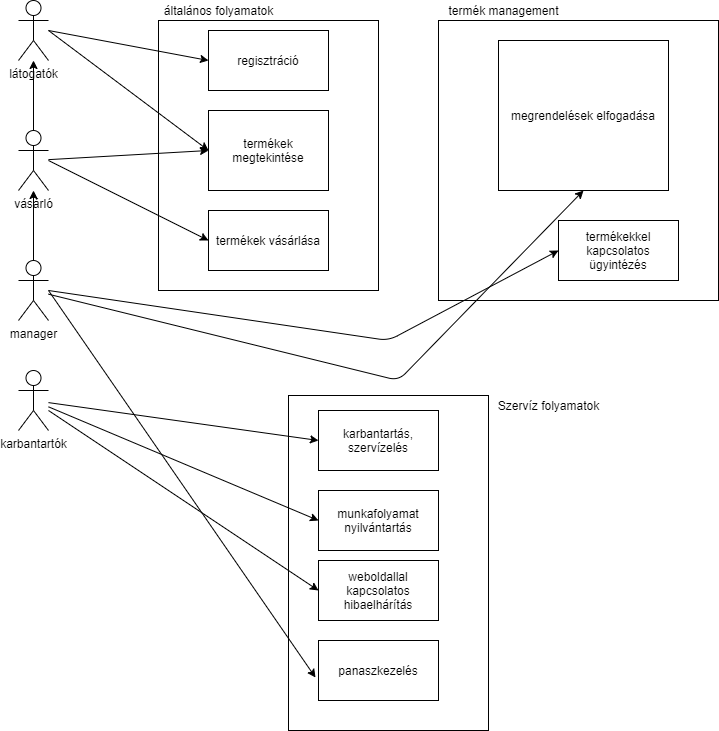

The diagram above was exported from draw.io. Its source (the exported page's mxGraphModel, read from the mxfile embedded in the PNG):
<mxGraphModel dx="1241" dy="450" grid="1" gridSize="10" guides="1" tooltips="1" connect="1" arrows="1" fold="1" page="1" pageScale="1" pageWidth="827" pageHeight="1169" math="0" shadow="0">
  <root>
    <mxCell id="0" />
    <mxCell id="1" parent="0" />
    <mxCell id="4pExGRbaKtn4JI-TfpPR-23" value="" style="rounded=0;whiteSpace=wrap;html=1;" vertex="1" parent="1">
      <mxGeometry x="500" y="70" width="280" height="280" as="geometry" />
    </mxCell>
    <mxCell id="4pExGRbaKtn4JI-TfpPR-21" value="" style="rounded=0;whiteSpace=wrap;html=1;" vertex="1" parent="1">
      <mxGeometry x="220" y="70" width="220" height="270" as="geometry" />
    </mxCell>
    <mxCell id="4pExGRbaKtn4JI-TfpPR-19" value="" style="rounded=0;whiteSpace=wrap;html=1;" vertex="1" parent="1">
      <mxGeometry x="350" y="445" width="200" height="335" as="geometry" />
    </mxCell>
    <mxCell id="4BkeFvESTtSmQ851zs3P-1" value="látogatók&lt;br&gt;" style="shape=umlActor;verticalLabelPosition=bottom;labelBackgroundColor=#ffffff;verticalAlign=top;html=1;outlineConnect=0;" parent="1" vertex="1">
      <mxGeometry x="80" y="50" width="30" height="60" as="geometry" />
    </mxCell>
    <mxCell id="4BkeFvESTtSmQ851zs3P-6" value="vásárló" style="shape=umlActor;verticalLabelPosition=bottom;labelBackgroundColor=#ffffff;verticalAlign=top;html=1;outlineConnect=0;" parent="1" vertex="1">
      <mxGeometry x="80" y="180" width="30" height="60" as="geometry" />
    </mxCell>
    <mxCell id="4BkeFvESTtSmQ851zs3P-7" value="manager" style="shape=umlActor;verticalLabelPosition=bottom;labelBackgroundColor=#ffffff;verticalAlign=top;html=1;outlineConnect=0;" parent="1" vertex="1">
      <mxGeometry x="80" y="310" width="30" height="60" as="geometry" />
    </mxCell>
    <mxCell id="4BkeFvESTtSmQ851zs3P-11" value="" style="endArrow=classic;html=1;exitX=0.5;exitY=0;exitDx=0;exitDy=0;exitPerimeter=0;" parent="1" source="4BkeFvESTtSmQ851zs3P-7" target="4BkeFvESTtSmQ851zs3P-6" edge="1">
      <mxGeometry width="50" height="50" relative="1" as="geometry">
        <mxPoint x="390" y="230" as="sourcePoint" />
        <mxPoint x="440" y="180" as="targetPoint" />
      </mxGeometry>
    </mxCell>
    <mxCell id="4BkeFvESTtSmQ851zs3P-12" value="" style="endArrow=classic;html=1;exitX=0.5;exitY=0;exitDx=0;exitDy=0;exitPerimeter=0;" parent="1" source="4BkeFvESTtSmQ851zs3P-6" target="4BkeFvESTtSmQ851zs3P-1" edge="1">
      <mxGeometry width="50" height="50" relative="1" as="geometry">
        <mxPoint x="390" y="230" as="sourcePoint" />
        <mxPoint x="440" y="180" as="targetPoint" />
      </mxGeometry>
    </mxCell>
    <mxCell id="4BkeFvESTtSmQ851zs3P-13" value="termékek megtekintése" style="rounded=0;whiteSpace=wrap;html=1;" parent="1" vertex="1">
      <mxGeometry x="270" y="160" width="120" height="80" as="geometry" />
    </mxCell>
    <mxCell id="4BkeFvESTtSmQ851zs3P-14" value="" style="endArrow=classic;html=1;entryX=0;entryY=0.5;entryDx=0;entryDy=0;" parent="1" source="4BkeFvESTtSmQ851zs3P-6" target="4BkeFvESTtSmQ851zs3P-13" edge="1">
      <mxGeometry width="50" height="50" relative="1" as="geometry">
        <mxPoint x="390" y="230" as="sourcePoint" />
        <mxPoint x="440" y="180" as="targetPoint" />
      </mxGeometry>
    </mxCell>
    <mxCell id="4BkeFvESTtSmQ851zs3P-15" value="megrendelések elfogadása" style="rounded=0;whiteSpace=wrap;html=1;" parent="1" vertex="1">
      <mxGeometry x="560" y="90" width="170" height="150" as="geometry" />
    </mxCell>
    <mxCell id="4BkeFvESTtSmQ851zs3P-16" value="" style="endArrow=classic;html=1;entryX=0.5;entryY=1;entryDx=0;entryDy=0;" parent="1" source="4BkeFvESTtSmQ851zs3P-7" target="4BkeFvESTtSmQ851zs3P-15" edge="1">
      <mxGeometry width="50" height="50" relative="1" as="geometry">
        <mxPoint x="390" y="230" as="sourcePoint" />
        <mxPoint x="440" y="180" as="targetPoint" />
        <Array as="points">
          <mxPoint x="460" y="430" />
        </Array>
      </mxGeometry>
    </mxCell>
    <mxCell id="4pExGRbaKtn4JI-TfpPR-1" value="regisztráció" style="rounded=0;whiteSpace=wrap;html=1;" vertex="1" parent="1">
      <mxGeometry x="270" y="80" width="120" height="60" as="geometry" />
    </mxCell>
    <mxCell id="4pExGRbaKtn4JI-TfpPR-2" value="" style="endArrow=classic;html=1;entryX=0;entryY=0.5;entryDx=0;entryDy=0;" edge="1" parent="1" target="4pExGRbaKtn4JI-TfpPR-1">
      <mxGeometry width="50" height="50" relative="1" as="geometry">
        <mxPoint x="110" y="80" as="sourcePoint" />
        <mxPoint x="280" y="100" as="targetPoint" />
      </mxGeometry>
    </mxCell>
    <mxCell id="4pExGRbaKtn4JI-TfpPR-3" value="termékek vásárlása" style="rounded=0;whiteSpace=wrap;html=1;" vertex="1" parent="1">
      <mxGeometry x="270" y="260" width="120" height="60" as="geometry" />
    </mxCell>
    <mxCell id="4pExGRbaKtn4JI-TfpPR-4" value="" style="endArrow=classic;html=1;entryX=0;entryY=0.5;entryDx=0;entryDy=0;" edge="1" parent="1" target="4BkeFvESTtSmQ851zs3P-13">
      <mxGeometry width="50" height="50" relative="1" as="geometry">
        <mxPoint x="110" y="80" as="sourcePoint" />
        <mxPoint x="190" y="140" as="targetPoint" />
      </mxGeometry>
    </mxCell>
    <mxCell id="4pExGRbaKtn4JI-TfpPR-5" value="" style="endArrow=classic;html=1;entryX=0;entryY=0.5;entryDx=0;entryDy=0;" edge="1" parent="1" target="4pExGRbaKtn4JI-TfpPR-3">
      <mxGeometry width="50" height="50" relative="1" as="geometry">
        <mxPoint x="110" y="210" as="sourcePoint" />
        <mxPoint x="290" y="110" as="targetPoint" />
      </mxGeometry>
    </mxCell>
    <mxCell id="4pExGRbaKtn4JI-TfpPR-6" value="termékekkel kapcsolatos ügyintézés" style="rounded=0;whiteSpace=wrap;html=1;" vertex="1" parent="1">
      <mxGeometry x="620" y="270" width="120" height="60" as="geometry" />
    </mxCell>
    <mxCell id="4pExGRbaKtn4JI-TfpPR-7" value="" style="endArrow=classic;html=1;entryX=0;entryY=0.5;entryDx=0;entryDy=0;" edge="1" parent="1" target="4pExGRbaKtn4JI-TfpPR-6">
      <mxGeometry width="50" height="50" relative="1" as="geometry">
        <mxPoint x="110" y="340" as="sourcePoint" />
        <mxPoint x="300" y="120" as="targetPoint" />
        <Array as="points">
          <mxPoint x="450" y="390" />
        </Array>
      </mxGeometry>
    </mxCell>
    <mxCell id="4pExGRbaKtn4JI-TfpPR-9" value="karbantartók" style="shape=umlActor;verticalLabelPosition=bottom;labelBackgroundColor=#ffffff;verticalAlign=top;html=1;outlineConnect=0;" vertex="1" parent="1">
      <mxGeometry x="80" y="420" width="30" height="60" as="geometry" />
    </mxCell>
    <mxCell id="4pExGRbaKtn4JI-TfpPR-10" value="karbantartás, szervízelés" style="rounded=0;whiteSpace=wrap;html=1;" vertex="1" parent="1">
      <mxGeometry x="380" y="460" width="120" height="60" as="geometry" />
    </mxCell>
    <mxCell id="4pExGRbaKtn4JI-TfpPR-11" value="munkafolyamat nyilvántartás" style="rounded=0;whiteSpace=wrap;html=1;" vertex="1" parent="1">
      <mxGeometry x="380" y="540" width="120" height="60" as="geometry" />
    </mxCell>
    <mxCell id="4pExGRbaKtn4JI-TfpPR-12" value="weboldallal kapcsolatos hibaelhárítás" style="rounded=0;whiteSpace=wrap;html=1;" vertex="1" parent="1">
      <mxGeometry x="380" y="610" width="120" height="60" as="geometry" />
    </mxCell>
    <mxCell id="4pExGRbaKtn4JI-TfpPR-13" value="panaszkezelés" style="rounded=0;whiteSpace=wrap;html=1;" vertex="1" parent="1">
      <mxGeometry x="380" y="690" width="120" height="60" as="geometry" />
    </mxCell>
    <mxCell id="4pExGRbaKtn4JI-TfpPR-15" value="" style="endArrow=classic;html=1;entryX=-0.025;entryY=0.617;entryDx=0;entryDy=0;entryPerimeter=0;" edge="1" parent="1" target="4pExGRbaKtn4JI-TfpPR-13">
      <mxGeometry width="50" height="50" relative="1" as="geometry">
        <mxPoint x="110" y="340" as="sourcePoint" />
        <mxPoint x="580" y="380" as="targetPoint" />
      </mxGeometry>
    </mxCell>
    <mxCell id="4pExGRbaKtn4JI-TfpPR-16" value="" style="endArrow=classic;html=1;entryX=0;entryY=0.5;entryDx=0;entryDy=0;" edge="1" parent="1" source="4pExGRbaKtn4JI-TfpPR-9" target="4pExGRbaKtn4JI-TfpPR-10">
      <mxGeometry width="50" height="50" relative="1" as="geometry">
        <mxPoint x="120" y="350" as="sourcePoint" />
        <mxPoint x="387" y="737.02" as="targetPoint" />
      </mxGeometry>
    </mxCell>
    <mxCell id="4pExGRbaKtn4JI-TfpPR-17" value="" style="endArrow=classic;html=1;entryX=0;entryY=0.5;entryDx=0;entryDy=0;" edge="1" parent="1" source="4pExGRbaKtn4JI-TfpPR-9" target="4pExGRbaKtn4JI-TfpPR-11">
      <mxGeometry width="50" height="50" relative="1" as="geometry">
        <mxPoint x="110" y="450" as="sourcePoint" />
        <mxPoint x="397" y="747.02" as="targetPoint" />
      </mxGeometry>
    </mxCell>
    <mxCell id="4pExGRbaKtn4JI-TfpPR-18" value="" style="endArrow=classic;html=1;entryX=0;entryY=0.5;entryDx=0;entryDy=0;" edge="1" parent="1" source="4pExGRbaKtn4JI-TfpPR-9" target="4pExGRbaKtn4JI-TfpPR-12">
      <mxGeometry width="50" height="50" relative="1" as="geometry">
        <mxPoint x="120" y="450" as="sourcePoint" />
        <mxPoint x="407" y="757.02" as="targetPoint" />
      </mxGeometry>
    </mxCell>
    <mxCell id="4pExGRbaKtn4JI-TfpPR-20" value="Szervíz folyamatok" style="text;html=1;align=center;verticalAlign=middle;resizable=0;points=[];autosize=1;" vertex="1" parent="1">
      <mxGeometry x="550" y="445" width="120" height="20" as="geometry" />
    </mxCell>
    <mxCell id="4pExGRbaKtn4JI-TfpPR-22" value="általános folyamatok" style="text;html=1;align=center;verticalAlign=middle;resizable=0;points=[];autosize=1;" vertex="1" parent="1">
      <mxGeometry x="220" y="50" width="120" height="20" as="geometry" />
    </mxCell>
    <mxCell id="4pExGRbaKtn4JI-TfpPR-24" value="termék management" style="text;html=1;align=center;verticalAlign=middle;resizable=0;points=[];autosize=1;" vertex="1" parent="1">
      <mxGeometry x="500" y="50" width="130" height="20" as="geometry" />
    </mxCell>
  </root>
</mxGraphModel>